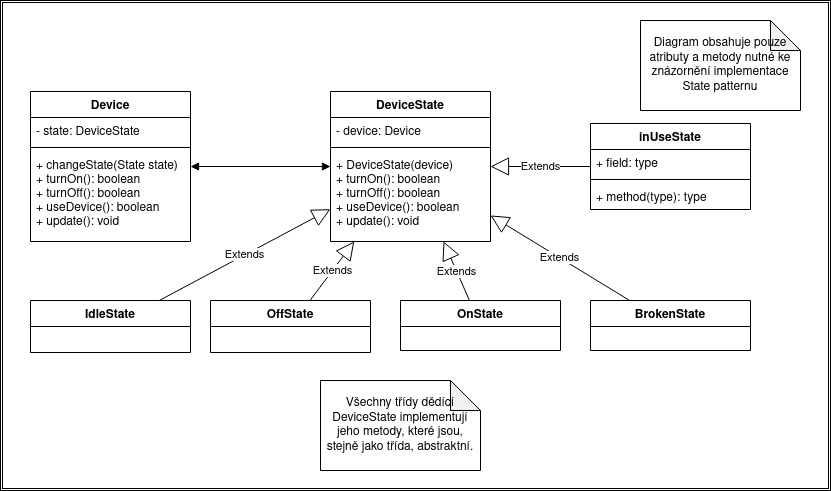

The diagram above was exported from draw.io. Its source (the exported page's mxGraphModel, read from the mxfile embedded in the PNG):
<mxGraphModel dx="1392" dy="707" grid="1" gridSize="10" guides="1" tooltips="1" connect="1" arrows="1" fold="1" page="1" pageScale="1" pageWidth="850" pageHeight="1100" background="none" math="0" shadow="0">
  <root>
    <mxCell id="0" />
    <mxCell id="1" parent="0" />
    <mxCell id="POn0e2WJxod-U_ykmQmv-47" value="" style="shape=ext;double=1;rounded=0;whiteSpace=wrap;html=1;" vertex="1" parent="1">
      <mxGeometry x="10" y="10" width="830" height="490" as="geometry" />
    </mxCell>
    <mxCell id="POn0e2WJxod-U_ykmQmv-1" value="Device" style="swimlane;fontStyle=1;align=center;verticalAlign=top;childLayout=stackLayout;horizontal=1;startSize=26;horizontalStack=0;resizeParent=1;resizeParentMax=0;resizeLast=0;collapsible=1;marginBottom=0;" vertex="1" parent="1">
      <mxGeometry x="40" y="101" width="160" height="150" as="geometry" />
    </mxCell>
    <mxCell id="POn0e2WJxod-U_ykmQmv-2" value="- state: DeviceState" style="text;strokeColor=none;fillColor=none;align=left;verticalAlign=top;spacingLeft=4;spacingRight=4;overflow=hidden;rotatable=0;points=[[0,0.5],[1,0.5]];portConstraint=eastwest;" vertex="1" parent="POn0e2WJxod-U_ykmQmv-1">
      <mxGeometry y="26" width="160" height="26" as="geometry" />
    </mxCell>
    <mxCell id="POn0e2WJxod-U_ykmQmv-3" value="" style="line;strokeWidth=1;fillColor=none;align=left;verticalAlign=middle;spacingTop=-1;spacingLeft=3;spacingRight=3;rotatable=0;labelPosition=right;points=[];portConstraint=eastwest;" vertex="1" parent="POn0e2WJxod-U_ykmQmv-1">
      <mxGeometry y="52" width="160" height="8" as="geometry" />
    </mxCell>
    <mxCell id="POn0e2WJxod-U_ykmQmv-4" value="+ changeState(State state)&#10;+ turnOn(): boolean&#10;+ turnOff(): boolean&#10;+ useDevice(): boolean&#10;+ update(): void" style="text;strokeColor=none;fillColor=none;align=left;verticalAlign=top;spacingLeft=4;spacingRight=4;overflow=hidden;rotatable=0;points=[[0,0.5],[1,0.5]];portConstraint=eastwest;" vertex="1" parent="POn0e2WJxod-U_ykmQmv-1">
      <mxGeometry y="60" width="160" height="90" as="geometry" />
    </mxCell>
    <mxCell id="POn0e2WJxod-U_ykmQmv-5" value="DeviceState" style="swimlane;fontStyle=1;align=center;verticalAlign=top;childLayout=stackLayout;horizontal=1;startSize=26;horizontalStack=0;resizeParent=1;resizeParentMax=0;resizeLast=0;collapsible=1;marginBottom=0;" vertex="1" parent="1">
      <mxGeometry x="340" y="101" width="160" height="150" as="geometry" />
    </mxCell>
    <mxCell id="POn0e2WJxod-U_ykmQmv-6" value="- device: Device" style="text;strokeColor=none;fillColor=none;align=left;verticalAlign=top;spacingLeft=4;spacingRight=4;overflow=hidden;rotatable=0;points=[[0,0.5],[1,0.5]];portConstraint=eastwest;" vertex="1" parent="POn0e2WJxod-U_ykmQmv-5">
      <mxGeometry y="26" width="160" height="26" as="geometry" />
    </mxCell>
    <mxCell id="POn0e2WJxod-U_ykmQmv-7" value="" style="line;strokeWidth=1;fillColor=none;align=left;verticalAlign=middle;spacingTop=-1;spacingLeft=3;spacingRight=3;rotatable=0;labelPosition=right;points=[];portConstraint=eastwest;" vertex="1" parent="POn0e2WJxod-U_ykmQmv-5">
      <mxGeometry y="52" width="160" height="8" as="geometry" />
    </mxCell>
    <mxCell id="POn0e2WJxod-U_ykmQmv-8" value="+ DeviceState(device)&#10;+ turnOn(): boolean&#10;+ turnOff(): boolean&#10;+ useDevice(): boolean&#10;+ update(): void" style="text;strokeColor=none;fillColor=none;align=left;verticalAlign=top;spacingLeft=4;spacingRight=4;overflow=hidden;rotatable=0;points=[[0,0.5],[1,0.5]];portConstraint=eastwest;" vertex="1" parent="POn0e2WJxod-U_ykmQmv-5">
      <mxGeometry y="60" width="160" height="90" as="geometry" />
    </mxCell>
    <mxCell id="POn0e2WJxod-U_ykmQmv-9" value="OnState" style="swimlane;fontStyle=1;align=center;verticalAlign=top;childLayout=stackLayout;horizontal=1;startSize=26;horizontalStack=0;resizeParent=1;resizeParentMax=0;resizeLast=0;collapsible=1;marginBottom=0;" vertex="1" parent="1">
      <mxGeometry x="410" y="310" width="160" height="50" as="geometry" />
    </mxCell>
    <mxCell id="POn0e2WJxod-U_ykmQmv-13" value="Extends" style="endArrow=block;endSize=16;endFill=0;html=1;rounded=0;" edge="1" parent="1" source="POn0e2WJxod-U_ykmQmv-37" target="POn0e2WJxod-U_ykmQmv-5">
      <mxGeometry width="160" relative="1" as="geometry">
        <mxPoint x="580" y="230" as="sourcePoint" />
        <mxPoint x="740" y="230" as="targetPoint" />
        <Array as="points" />
      </mxGeometry>
    </mxCell>
    <mxCell id="POn0e2WJxod-U_ykmQmv-14" value="Extends" style="endArrow=block;endSize=16;endFill=0;html=1;rounded=0;" edge="1" parent="1" source="POn0e2WJxod-U_ykmQmv-33" target="POn0e2WJxod-U_ykmQmv-5">
      <mxGeometry width="160" relative="1" as="geometry">
        <mxPoint x="660" y="70" as="sourcePoint" />
        <mxPoint x="820" y="70" as="targetPoint" />
        <Array as="points" />
      </mxGeometry>
    </mxCell>
    <mxCell id="POn0e2WJxod-U_ykmQmv-15" value="Extends" style="endArrow=block;endSize=16;endFill=0;html=1;rounded=0;" edge="1" parent="1" source="POn0e2WJxod-U_ykmQmv-29" target="POn0e2WJxod-U_ykmQmv-5">
      <mxGeometry width="160" relative="1" as="geometry">
        <mxPoint x="200" y="260" as="sourcePoint" />
        <mxPoint x="360" y="260" as="targetPoint" />
        <Array as="points" />
        <mxPoint as="offset" />
      </mxGeometry>
    </mxCell>
    <mxCell id="POn0e2WJxod-U_ykmQmv-16" value="Extends" style="endArrow=block;endSize=16;endFill=0;html=1;rounded=0;" edge="1" parent="1" source="POn0e2WJxod-U_ykmQmv-25" target="POn0e2WJxod-U_ykmQmv-5">
      <mxGeometry width="160" relative="1" as="geometry">
        <mxPoint x="660" y="110" as="sourcePoint" />
        <mxPoint x="820" y="110" as="targetPoint" />
        <Array as="points" />
      </mxGeometry>
    </mxCell>
    <mxCell id="POn0e2WJxod-U_ykmQmv-17" value="Extends" style="endArrow=block;endSize=16;endFill=0;html=1;rounded=0;" edge="1" parent="1" source="POn0e2WJxod-U_ykmQmv-9" target="POn0e2WJxod-U_ykmQmv-5">
      <mxGeometry width="160" relative="1" as="geometry">
        <mxPoint x="660" y="150" as="sourcePoint" />
        <mxPoint x="820" y="150" as="targetPoint" />
        <Array as="points" />
      </mxGeometry>
    </mxCell>
    <mxCell id="POn0e2WJxod-U_ykmQmv-20" value="" style="endArrow=block;startArrow=block;endFill=1;startFill=1;html=1;rounded=0;" edge="1" parent="1" source="POn0e2WJxod-U_ykmQmv-1" target="POn0e2WJxod-U_ykmQmv-5">
      <mxGeometry width="160" relative="1" as="geometry">
        <mxPoint x="270" y="175.5" as="sourcePoint" />
        <mxPoint x="430" y="175.5" as="targetPoint" />
      </mxGeometry>
    </mxCell>
    <mxCell id="POn0e2WJxod-U_ykmQmv-25" value="OffState" style="swimlane;fontStyle=1;align=center;verticalAlign=top;childLayout=stackLayout;horizontal=1;startSize=26;horizontalStack=0;resizeParent=1;resizeParentMax=0;resizeLast=0;collapsible=1;marginBottom=0;" vertex="1" parent="1">
      <mxGeometry x="220" y="310" width="160" height="52" as="geometry" />
    </mxCell>
    <mxCell id="POn0e2WJxod-U_ykmQmv-29" value="IdleState" style="swimlane;fontStyle=1;align=center;verticalAlign=top;childLayout=stackLayout;horizontal=1;startSize=26;horizontalStack=0;resizeParent=1;resizeParentMax=0;resizeLast=0;collapsible=1;marginBottom=0;" vertex="1" parent="1">
      <mxGeometry x="40" y="310" width="160" height="52" as="geometry" />
    </mxCell>
    <mxCell id="POn0e2WJxod-U_ykmQmv-33" value="BrokenState" style="swimlane;fontStyle=1;align=center;verticalAlign=top;childLayout=stackLayout;horizontal=1;startSize=26;horizontalStack=0;resizeParent=1;resizeParentMax=0;resizeLast=0;collapsible=1;marginBottom=0;" vertex="1" parent="1">
      <mxGeometry x="600" y="310" width="160" height="50" as="geometry" />
    </mxCell>
    <mxCell id="POn0e2WJxod-U_ykmQmv-37" value="inUseState" style="swimlane;fontStyle=1;align=center;verticalAlign=top;childLayout=stackLayout;horizontal=1;startSize=26;horizontalStack=0;resizeParent=1;resizeParentMax=0;resizeLast=0;collapsible=1;marginBottom=0;" vertex="1" parent="1">
      <mxGeometry x="600" y="133" width="160" height="86" as="geometry" />
    </mxCell>
    <mxCell id="POn0e2WJxod-U_ykmQmv-38" value="+ field: type" style="text;strokeColor=none;fillColor=none;align=left;verticalAlign=top;spacingLeft=4;spacingRight=4;overflow=hidden;rotatable=0;points=[[0,0.5],[1,0.5]];portConstraint=eastwest;" vertex="1" parent="POn0e2WJxod-U_ykmQmv-37">
      <mxGeometry y="26" width="160" height="26" as="geometry" />
    </mxCell>
    <mxCell id="POn0e2WJxod-U_ykmQmv-39" value="" style="line;strokeWidth=1;fillColor=none;align=left;verticalAlign=middle;spacingTop=-1;spacingLeft=3;spacingRight=3;rotatable=0;labelPosition=right;points=[];portConstraint=eastwest;" vertex="1" parent="POn0e2WJxod-U_ykmQmv-37">
      <mxGeometry y="52" width="160" height="8" as="geometry" />
    </mxCell>
    <mxCell id="POn0e2WJxod-U_ykmQmv-40" value="+ method(type): type" style="text;strokeColor=none;fillColor=none;align=left;verticalAlign=top;spacingLeft=4;spacingRight=4;overflow=hidden;rotatable=0;points=[[0,0.5],[1,0.5]];portConstraint=eastwest;" vertex="1" parent="POn0e2WJxod-U_ykmQmv-37">
      <mxGeometry y="60" width="160" height="26" as="geometry" />
    </mxCell>
    <mxCell id="POn0e2WJxod-U_ykmQmv-41" value="Diagram obsahuje pouze atributy a metody nutné ke znázornění implementace State patternu" style="shape=note;whiteSpace=wrap;html=1;backgroundOutline=1;darkOpacity=0.05;" vertex="1" parent="1">
      <mxGeometry x="650" y="30" width="160" height="90" as="geometry" />
    </mxCell>
    <mxCell id="POn0e2WJxod-U_ykmQmv-43" value="Všechny třídy dědící DeviceState implementují jeho metody, které jsou, stejně jako třída, abstraktní." style="shape=note;whiteSpace=wrap;html=1;backgroundOutline=1;darkOpacity=0.05;" vertex="1" parent="1">
      <mxGeometry x="330" y="390" width="160" height="90" as="geometry" />
    </mxCell>
  </root>
</mxGraphModel>